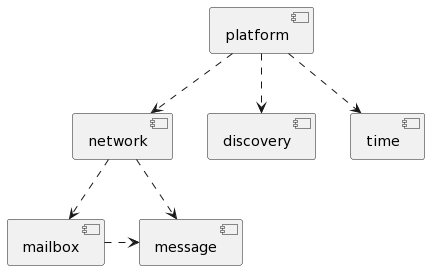

The diagram above was rendered by PlantUML. Its source (embedded in the PNG):
@startuml
component network as nt
component mailbox as mb
component discovery as ds
component platform as pt
component time as tt
component message as ms

pt ..> nt
nt ..> mb
pt ..> tt
pt ..> ds
nt ..> ms
mb .right.> ms
@enduml